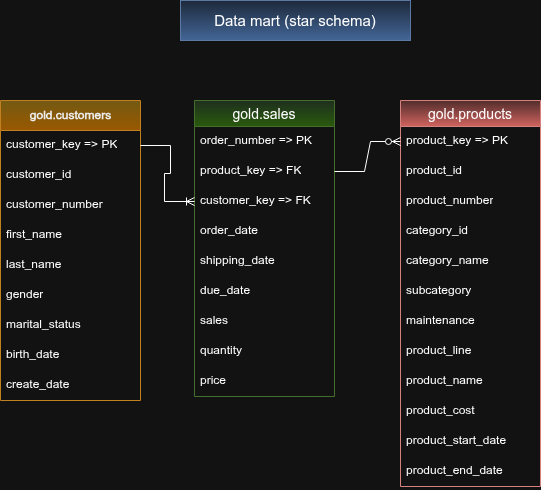

The diagram above was exported from draw.io. Its source (the exported page's mxGraphModel, read from the mxfile embedded in the PNG):
<mxGraphModel dx="860" dy="572" grid="1" gridSize="10" guides="1" tooltips="1" connect="1" arrows="1" fold="1" page="1" pageScale="1" pageWidth="850" pageHeight="1100" math="0" shadow="0">
  <root>
    <mxCell id="0" />
    <mxCell id="1" parent="0" />
    <mxCell id="EkGNbYWkerfBSQa6O9xd-1" parent="1" style="shape=table;startSize=30;container=1;collapsible=1;childLayout=tableLayout;fixedRows=1;rowLines=0;fontStyle=1;align=center;resizeLast=1;html=1;fillColor=#f0a30a;fontColor=#000000;strokeColor=#BD7000;gradientColor=light-dark(#000000,#735A13);gradientDirection=north;" value="gold.customers" vertex="1">
      <mxGeometry height="300" width="140" x="155" y="270" as="geometry" />
    </mxCell>
    <mxCell id="EkGNbYWkerfBSQa6O9xd-2" parent="EkGNbYWkerfBSQa6O9xd-1" style="text;strokeColor=none;fillColor=none;spacingLeft=4;spacingRight=4;overflow=hidden;rotatable=0;points=[[0,0.5],[1,0.5]];portConstraint=eastwest;fontSize=12;whiteSpace=wrap;html=1;" value="customer_key =&amp;gt; PK" vertex="1">
      <mxGeometry height="30" width="140" y="30" as="geometry" />
    </mxCell>
    <mxCell id="EkGNbYWkerfBSQa6O9xd-3" parent="EkGNbYWkerfBSQa6O9xd-1" style="text;strokeColor=none;fillColor=none;spacingLeft=4;spacingRight=4;overflow=hidden;rotatable=0;points=[[0,0.5],[1,0.5]];portConstraint=eastwest;fontSize=12;whiteSpace=wrap;html=1;" value="customer_id" vertex="1">
      <mxGeometry height="30" width="140" y="60" as="geometry" />
    </mxCell>
    <mxCell id="EkGNbYWkerfBSQa6O9xd-4" parent="EkGNbYWkerfBSQa6O9xd-1" style="text;strokeColor=none;fillColor=none;spacingLeft=4;spacingRight=4;overflow=hidden;rotatable=0;points=[[0,0.5],[1,0.5]];portConstraint=eastwest;fontSize=12;whiteSpace=wrap;html=1;" value="customer_number&lt;br&gt;&lt;br&gt;&lt;div&gt;&lt;br&gt;&lt;/div&gt;&lt;div&gt;&lt;br&gt;&lt;/div&gt;&lt;div&gt;&lt;br&gt;&lt;/div&gt;" vertex="1">
      <mxGeometry height="30" width="140" y="90" as="geometry" />
    </mxCell>
    <mxCell id="EkGNbYWkerfBSQa6O9xd-6" parent="EkGNbYWkerfBSQa6O9xd-1" style="text;strokeColor=none;fillColor=none;spacingLeft=4;spacingRight=4;overflow=hidden;rotatable=0;points=[[0,0.5],[1,0.5]];portConstraint=eastwest;fontSize=12;whiteSpace=wrap;html=1;" value="first_name" vertex="1">
      <mxGeometry height="30" width="140" y="120" as="geometry" />
    </mxCell>
    <mxCell id="EkGNbYWkerfBSQa6O9xd-5" parent="EkGNbYWkerfBSQa6O9xd-1" style="text;strokeColor=none;fillColor=none;spacingLeft=4;spacingRight=4;overflow=hidden;rotatable=0;points=[[0,0.5],[1,0.5]];portConstraint=eastwest;fontSize=12;whiteSpace=wrap;html=1;" value="last_name" vertex="1">
      <mxGeometry height="30" width="140" y="150" as="geometry" />
    </mxCell>
    <mxCell id="EkGNbYWkerfBSQa6O9xd-7" parent="EkGNbYWkerfBSQa6O9xd-1" style="text;strokeColor=none;fillColor=none;spacingLeft=4;spacingRight=4;overflow=hidden;rotatable=0;points=[[0,0.5],[1,0.5]];portConstraint=eastwest;fontSize=12;whiteSpace=wrap;html=1;" value="gender" vertex="1">
      <mxGeometry height="30" width="140" y="180" as="geometry" />
    </mxCell>
    <mxCell id="EkGNbYWkerfBSQa6O9xd-8" parent="EkGNbYWkerfBSQa6O9xd-1" style="text;strokeColor=none;fillColor=none;spacingLeft=4;spacingRight=4;overflow=hidden;rotatable=0;points=[[0,0.5],[1,0.5]];portConstraint=eastwest;fontSize=12;whiteSpace=wrap;html=1;" value="marital_status" vertex="1">
      <mxGeometry height="30" width="140" y="210" as="geometry" />
    </mxCell>
    <mxCell id="EkGNbYWkerfBSQa6O9xd-9" parent="EkGNbYWkerfBSQa6O9xd-1" style="text;strokeColor=none;fillColor=none;spacingLeft=4;spacingRight=4;overflow=hidden;rotatable=0;points=[[0,0.5],[1,0.5]];portConstraint=eastwest;fontSize=12;whiteSpace=wrap;html=1;" value="birth_date" vertex="1">
      <mxGeometry height="30" width="140" y="240" as="geometry" />
    </mxCell>
    <mxCell id="EkGNbYWkerfBSQa6O9xd-10" parent="EkGNbYWkerfBSQa6O9xd-1" style="text;strokeColor=none;fillColor=none;spacingLeft=4;spacingRight=4;overflow=hidden;rotatable=0;points=[[0,0.5],[1,0.5]];portConstraint=eastwest;fontSize=12;whiteSpace=wrap;html=1;" value="create_date" vertex="1">
      <mxGeometry height="30" width="140" y="270" as="geometry" />
    </mxCell>
    <mxCell id="EkGNbYWkerfBSQa6O9xd-12" parent="1" style="swimlane;fontStyle=0;childLayout=stackLayout;horizontal=1;startSize=26;horizontalStack=0;resizeParent=1;resizeParentMax=0;resizeLast=0;collapsible=1;marginBottom=0;align=center;fontSize=14;fillColor=#f8cecc;gradientColor=#ea6b66;strokeColor=#b85450;" value="gold.products" vertex="1">
      <mxGeometry height="386" width="140" x="555" y="270" as="geometry" />
    </mxCell>
    <mxCell id="EkGNbYWkerfBSQa6O9xd-13" parent="EkGNbYWkerfBSQa6O9xd-12" style="text;strokeColor=none;fillColor=none;spacingLeft=4;spacingRight=4;overflow=hidden;rotatable=0;points=[[0,0.5],[1,0.5]];portConstraint=eastwest;fontSize=12;whiteSpace=wrap;html=1;" value="product_key =&amp;gt; PK" vertex="1">
      <mxGeometry height="30" width="140" y="26" as="geometry" />
    </mxCell>
    <mxCell id="EkGNbYWkerfBSQa6O9xd-14" parent="EkGNbYWkerfBSQa6O9xd-12" style="text;strokeColor=none;fillColor=none;spacingLeft=4;spacingRight=4;overflow=hidden;rotatable=0;points=[[0,0.5],[1,0.5]];portConstraint=eastwest;fontSize=12;whiteSpace=wrap;html=1;" value="product_id" vertex="1">
      <mxGeometry height="30" width="140" y="56" as="geometry" />
    </mxCell>
    <mxCell id="EkGNbYWkerfBSQa6O9xd-15" parent="EkGNbYWkerfBSQa6O9xd-12" style="text;strokeColor=none;fillColor=none;spacingLeft=4;spacingRight=4;overflow=hidden;rotatable=0;points=[[0,0.5],[1,0.5]];portConstraint=eastwest;fontSize=12;whiteSpace=wrap;html=1;" value="product_number&lt;br&gt;&lt;br&gt;&lt;div&gt;&lt;br&gt;&lt;/div&gt;&lt;div&gt;&lt;br&gt;&lt;/div&gt;&lt;div&gt;&lt;br&gt;&lt;/div&gt;" vertex="1">
      <mxGeometry height="30" width="140" y="86" as="geometry" />
    </mxCell>
    <mxCell id="EkGNbYWkerfBSQa6O9xd-16" parent="EkGNbYWkerfBSQa6O9xd-12" style="text;strokeColor=none;fillColor=none;spacingLeft=4;spacingRight=4;overflow=hidden;rotatable=0;points=[[0,0.5],[1,0.5]];portConstraint=eastwest;fontSize=12;whiteSpace=wrap;html=1;" value="category_id" vertex="1">
      <mxGeometry height="30" width="140" y="116" as="geometry" />
    </mxCell>
    <mxCell id="EkGNbYWkerfBSQa6O9xd-17" parent="EkGNbYWkerfBSQa6O9xd-12" style="text;strokeColor=none;fillColor=none;spacingLeft=4;spacingRight=4;overflow=hidden;rotatable=0;points=[[0,0.5],[1,0.5]];portConstraint=eastwest;fontSize=12;whiteSpace=wrap;html=1;" value="category_name" vertex="1">
      <mxGeometry height="30" width="140" y="146" as="geometry" />
    </mxCell>
    <mxCell id="EkGNbYWkerfBSQa6O9xd-18" parent="EkGNbYWkerfBSQa6O9xd-12" style="text;strokeColor=none;fillColor=none;spacingLeft=4;spacingRight=4;overflow=hidden;rotatable=0;points=[[0,0.5],[1,0.5]];portConstraint=eastwest;fontSize=12;whiteSpace=wrap;html=1;" value="subcategory" vertex="1">
      <mxGeometry height="30" width="140" y="176" as="geometry" />
    </mxCell>
    <mxCell id="EkGNbYWkerfBSQa6O9xd-19" parent="EkGNbYWkerfBSQa6O9xd-12" style="text;strokeColor=none;fillColor=none;spacingLeft=4;spacingRight=4;overflow=hidden;rotatable=0;points=[[0,0.5],[1,0.5]];portConstraint=eastwest;fontSize=12;whiteSpace=wrap;html=1;" value="maintenance" vertex="1">
      <mxGeometry height="30" width="140" y="206" as="geometry" />
    </mxCell>
    <mxCell id="EkGNbYWkerfBSQa6O9xd-20" parent="EkGNbYWkerfBSQa6O9xd-12" style="text;strokeColor=none;fillColor=none;spacingLeft=4;spacingRight=4;overflow=hidden;rotatable=0;points=[[0,0.5],[1,0.5]];portConstraint=eastwest;fontSize=12;whiteSpace=wrap;html=1;" value="product_line" vertex="1">
      <mxGeometry height="30" width="140" y="236" as="geometry" />
    </mxCell>
    <mxCell id="EkGNbYWkerfBSQa6O9xd-21" parent="EkGNbYWkerfBSQa6O9xd-12" style="text;strokeColor=none;fillColor=none;spacingLeft=4;spacingRight=4;overflow=hidden;rotatable=0;points=[[0,0.5],[1,0.5]];portConstraint=eastwest;fontSize=12;whiteSpace=wrap;html=1;" value="product_name" vertex="1">
      <mxGeometry height="30" width="140" y="266" as="geometry" />
    </mxCell>
    <mxCell id="EkGNbYWkerfBSQa6O9xd-22" parent="EkGNbYWkerfBSQa6O9xd-12" style="text;strokeColor=none;fillColor=none;spacingLeft=4;spacingRight=4;overflow=hidden;rotatable=0;points=[[0,0.5],[1,0.5]];portConstraint=eastwest;fontSize=12;whiteSpace=wrap;html=1;" value="product_cost" vertex="1">
      <mxGeometry height="30" width="140" y="296" as="geometry" />
    </mxCell>
    <mxCell id="EkGNbYWkerfBSQa6O9xd-23" parent="EkGNbYWkerfBSQa6O9xd-12" style="text;strokeColor=none;fillColor=none;spacingLeft=4;spacingRight=4;overflow=hidden;rotatable=0;points=[[0,0.5],[1,0.5]];portConstraint=eastwest;fontSize=12;whiteSpace=wrap;html=1;" value="product_start_date" vertex="1">
      <mxGeometry height="30" width="140" y="326" as="geometry" />
    </mxCell>
    <mxCell id="EkGNbYWkerfBSQa6O9xd-24" parent="EkGNbYWkerfBSQa6O9xd-12" style="text;strokeColor=none;fillColor=none;spacingLeft=4;spacingRight=4;overflow=hidden;rotatable=0;points=[[0,0.5],[1,0.5]];portConstraint=eastwest;fontSize=12;whiteSpace=wrap;html=1;" value="product_end_date" vertex="1">
      <mxGeometry height="30" width="140" y="356" as="geometry" />
    </mxCell>
    <mxCell id="EkGNbYWkerfBSQa6O9xd-26" parent="1" style="swimlane;fontStyle=0;childLayout=stackLayout;horizontal=1;startSize=26;horizontalStack=0;resizeParent=1;resizeParentMax=0;resizeLast=0;collapsible=1;marginBottom=0;align=center;fontSize=14;fillColor=#d5e8d4;gradientColor=#97d077;strokeColor=#82b366;" value="gold.sales" vertex="1">
      <mxGeometry height="296" width="140" x="349" y="270" as="geometry" />
    </mxCell>
    <mxCell id="EkGNbYWkerfBSQa6O9xd-27" parent="EkGNbYWkerfBSQa6O9xd-26" style="text;strokeColor=none;fillColor=none;spacingLeft=4;spacingRight=4;overflow=hidden;rotatable=0;points=[[0,0.5],[1,0.5]];portConstraint=eastwest;fontSize=12;whiteSpace=wrap;html=1;" value="order_number =&amp;gt; PK" vertex="1">
      <mxGeometry height="30" width="140" y="26" as="geometry" />
    </mxCell>
    <mxCell id="EkGNbYWkerfBSQa6O9xd-28" parent="EkGNbYWkerfBSQa6O9xd-26" style="text;strokeColor=none;fillColor=none;spacingLeft=4;spacingRight=4;overflow=hidden;rotatable=0;points=[[0,0.5],[1,0.5]];portConstraint=eastwest;fontSize=12;whiteSpace=wrap;html=1;" value="product_key =&amp;gt; FK" vertex="1">
      <mxGeometry height="30" width="140" y="56" as="geometry" />
    </mxCell>
    <mxCell id="EkGNbYWkerfBSQa6O9xd-29" parent="EkGNbYWkerfBSQa6O9xd-26" style="text;strokeColor=none;fillColor=none;spacingLeft=4;spacingRight=4;overflow=hidden;rotatable=0;points=[[0,0.5],[1,0.5]];portConstraint=eastwest;fontSize=12;whiteSpace=wrap;html=1;" value="&lt;div&gt;customer_key =&amp;gt; FK&lt;/div&gt;" vertex="1">
      <mxGeometry height="30" width="140" y="86" as="geometry" />
    </mxCell>
    <mxCell id="EkGNbYWkerfBSQa6O9xd-30" parent="EkGNbYWkerfBSQa6O9xd-26" style="text;strokeColor=none;fillColor=none;spacingLeft=4;spacingRight=4;overflow=hidden;rotatable=0;points=[[0,0.5],[1,0.5]];portConstraint=eastwest;fontSize=12;whiteSpace=wrap;html=1;" value="order_date" vertex="1">
      <mxGeometry height="30" width="140" y="116" as="geometry" />
    </mxCell>
    <mxCell id="EkGNbYWkerfBSQa6O9xd-31" parent="EkGNbYWkerfBSQa6O9xd-26" style="text;strokeColor=none;fillColor=none;spacingLeft=4;spacingRight=4;overflow=hidden;rotatable=0;points=[[0,0.5],[1,0.5]];portConstraint=eastwest;fontSize=12;whiteSpace=wrap;html=1;" value="shipping_date" vertex="1">
      <mxGeometry height="30" width="140" y="146" as="geometry" />
    </mxCell>
    <mxCell id="EkGNbYWkerfBSQa6O9xd-32" parent="EkGNbYWkerfBSQa6O9xd-26" style="text;strokeColor=none;fillColor=none;spacingLeft=4;spacingRight=4;overflow=hidden;rotatable=0;points=[[0,0.5],[1,0.5]];portConstraint=eastwest;fontSize=12;whiteSpace=wrap;html=1;" value="due_date" vertex="1">
      <mxGeometry height="30" width="140" y="176" as="geometry" />
    </mxCell>
    <mxCell id="EkGNbYWkerfBSQa6O9xd-33" parent="EkGNbYWkerfBSQa6O9xd-26" style="text;strokeColor=none;fillColor=none;spacingLeft=4;spacingRight=4;overflow=hidden;rotatable=0;points=[[0,0.5],[1,0.5]];portConstraint=eastwest;fontSize=12;whiteSpace=wrap;html=1;" value="sales" vertex="1">
      <mxGeometry height="30" width="140" y="206" as="geometry" />
    </mxCell>
    <mxCell id="EkGNbYWkerfBSQa6O9xd-34" parent="EkGNbYWkerfBSQa6O9xd-26" style="text;strokeColor=none;fillColor=none;spacingLeft=4;spacingRight=4;overflow=hidden;rotatable=0;points=[[0,0.5],[1,0.5]];portConstraint=eastwest;fontSize=12;whiteSpace=wrap;html=1;" value="quantity" vertex="1">
      <mxGeometry height="30" width="140" y="236" as="geometry" />
    </mxCell>
    <mxCell id="EkGNbYWkerfBSQa6O9xd-35" parent="EkGNbYWkerfBSQa6O9xd-26" style="text;strokeColor=none;fillColor=none;spacingLeft=4;spacingRight=4;overflow=hidden;rotatable=0;points=[[0,0.5],[1,0.5]];portConstraint=eastwest;fontSize=12;whiteSpace=wrap;html=1;" value="price" vertex="1">
      <mxGeometry height="30" width="140" y="266" as="geometry" />
    </mxCell>
    <mxCell id="EkGNbYWkerfBSQa6O9xd-111" edge="1" parent="1" source="EkGNbYWkerfBSQa6O9xd-2" style="edgeStyle=entityRelationEdgeStyle;fontSize=12;html=1;endArrow=ERoneToMany;rounded=0;entryX=0;entryY=0.5;entryDx=0;entryDy=0;exitX=1;exitY=0.5;exitDx=0;exitDy=0;" target="EkGNbYWkerfBSQa6O9xd-29" value="">
      <mxGeometry height="100" relative="1" width="100" as="geometry">
        <mxPoint x="215" y="320" as="sourcePoint" />
        <mxPoint x="305" y="220" as="targetPoint" />
      </mxGeometry>
    </mxCell>
    <mxCell id="EkGNbYWkerfBSQa6O9xd-113" edge="1" parent="1" source="EkGNbYWkerfBSQa6O9xd-28" style="edgeStyle=entityRelationEdgeStyle;fontSize=12;html=1;endArrow=ERzeroToMany;endFill=1;rounded=0;entryX=0;entryY=0.5;entryDx=0;entryDy=0;" target="EkGNbYWkerfBSQa6O9xd-13" value="">
      <mxGeometry height="100" relative="1" width="100" as="geometry">
        <mxPoint x="495" y="400" as="sourcePoint" />
        <mxPoint x="530" y="422" as="targetPoint" />
      </mxGeometry>
    </mxCell>
    <mxCell id="EkGNbYWkerfBSQa6O9xd-172" parent="1" style="rounded=0;whiteSpace=wrap;html=1;fillColor=#dae8fc;gradientColor=#7ea6e0;strokeColor=#6c8ebf;" value="&lt;font style=&quot;font-size: 15px;&quot;&gt;Data mart (star schema)&lt;/font&gt;" vertex="1">
      <mxGeometry height="40" width="230" x="335" y="170" as="geometry" />
    </mxCell>
  </root>
</mxGraphModel>